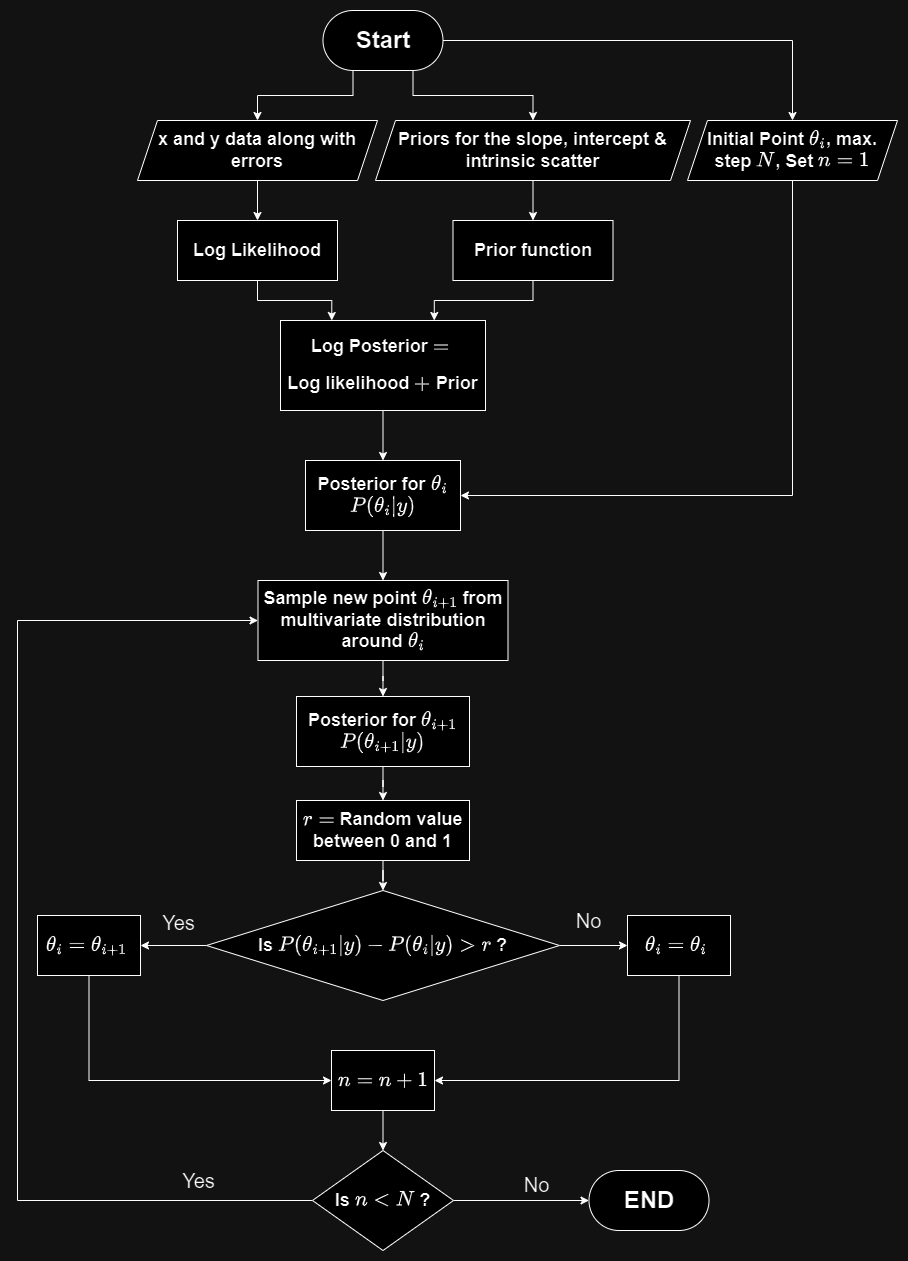

The diagram above was exported from draw.io. Its source (the exported page's mxGraphModel, read from the mxfile embedded in the PNG):
<mxGraphModel dx="1434" dy="1850" grid="1" gridSize="10" guides="1" tooltips="1" connect="1" arrows="1" fold="1" page="1" pageScale="1" pageWidth="850" pageHeight="1100" math="1" shadow="0">
  <root>
    <mxCell id="0" />
    <mxCell id="1" parent="0" />
    <mxCell id="onuLGjSLgV-HORsOFMCD-8" style="edgeStyle=orthogonalEdgeStyle;rounded=0;orthogonalLoop=1;jettySize=auto;html=1;exitX=0.25;exitY=1;exitDx=0;exitDy=0;entryX=0.5;entryY=0;entryDx=0;entryDy=0;labelBackgroundColor=none;fontColor=default;" parent="1" source="onuLGjSLgV-HORsOFMCD-1" target="onuLGjSLgV-HORsOFMCD-2" edge="1">
      <mxGeometry relative="1" as="geometry" />
    </mxCell>
    <mxCell id="onuLGjSLgV-HORsOFMCD-50" style="edgeStyle=orthogonalEdgeStyle;rounded=0;orthogonalLoop=1;jettySize=auto;html=1;exitX=1;exitY=0.5;exitDx=0;exitDy=0;labelBackgroundColor=none;fontColor=default;" parent="1" source="onuLGjSLgV-HORsOFMCD-1" target="onuLGjSLgV-HORsOFMCD-18" edge="1">
      <mxGeometry relative="1" as="geometry" />
    </mxCell>
    <mxCell id="onuLGjSLgV-HORsOFMCD-69" style="edgeStyle=orthogonalEdgeStyle;rounded=0;hachureGap=4;orthogonalLoop=1;jettySize=auto;html=1;exitX=0.75;exitY=1;exitDx=0;exitDy=0;entryX=0.5;entryY=0;entryDx=0;entryDy=0;fontFamily=Architects Daughter;fontSource=https%3A%2F%2Ffonts.googleapis.com%2Fcss%3Ffamily%3DArchitects%2BDaughter;fontSize=16;labelBackgroundColor=none;fontColor=default;" parent="1" source="onuLGjSLgV-HORsOFMCD-1" target="onuLGjSLgV-HORsOFMCD-3" edge="1">
      <mxGeometry relative="1" as="geometry" />
    </mxCell>
    <mxCell id="onuLGjSLgV-HORsOFMCD-1" value="&lt;h1&gt;Start&lt;/h1&gt;" style="rounded=1;whiteSpace=wrap;html=1;arcSize=50;labelBackgroundColor=none;" parent="1" vertex="1">
      <mxGeometry x="365.5" y="-40" width="120" height="60" as="geometry" />
    </mxCell>
    <mxCell id="onuLGjSLgV-HORsOFMCD-12" style="edgeStyle=orthogonalEdgeStyle;rounded=0;orthogonalLoop=1;jettySize=auto;html=1;entryX=0.25;entryY=0;entryDx=0;entryDy=0;labelBackgroundColor=none;fontColor=default;" parent="1" source="onuLGjSLgV-HORsOFMCD-4" target="onuLGjSLgV-HORsOFMCD-5" edge="1">
      <mxGeometry relative="1" as="geometry" />
    </mxCell>
    <mxCell id="onuLGjSLgV-HORsOFMCD-31" style="edgeStyle=orthogonalEdgeStyle;rounded=0;orthogonalLoop=1;jettySize=auto;html=1;labelBackgroundColor=none;fontColor=default;" parent="1" source="onuLGjSLgV-HORsOFMCD-5" target="onuLGjSLgV-HORsOFMCD-29" edge="1">
      <mxGeometry relative="1" as="geometry" />
    </mxCell>
    <mxCell id="onuLGjSLgV-HORsOFMCD-5" value="&lt;h2&gt;Log Posterior \(=\)&amp;nbsp;&lt;/h2&gt;&lt;h2&gt;Log likelihood \(+\) Prior&lt;/h2&gt;" style="rounded=0;whiteSpace=wrap;html=1;labelBackgroundColor=none;" parent="1" vertex="1">
      <mxGeometry x="323" y="270" width="205" height="90" as="geometry" />
    </mxCell>
    <mxCell id="onuLGjSLgV-HORsOFMCD-13" style="edgeStyle=orthogonalEdgeStyle;rounded=0;orthogonalLoop=1;jettySize=auto;html=1;exitX=0.5;exitY=1;exitDx=0;exitDy=0;entryX=0.75;entryY=0;entryDx=0;entryDy=0;labelBackgroundColor=none;fontColor=default;" parent="1" source="onuLGjSLgV-HORsOFMCD-6" target="onuLGjSLgV-HORsOFMCD-5" edge="1">
      <mxGeometry relative="1" as="geometry" />
    </mxCell>
    <mxCell id="onuLGjSLgV-HORsOFMCD-47" style="edgeStyle=orthogonalEdgeStyle;rounded=0;orthogonalLoop=1;jettySize=auto;html=1;entryX=1;entryY=0.5;entryDx=0;entryDy=0;exitX=0.5;exitY=1;exitDx=0;exitDy=0;labelBackgroundColor=none;fontColor=default;" parent="1" source="onuLGjSLgV-HORsOFMCD-18" target="onuLGjSLgV-HORsOFMCD-29" edge="1">
      <mxGeometry relative="1" as="geometry" />
    </mxCell>
    <mxCell id="onuLGjSLgV-HORsOFMCD-36" style="edgeStyle=orthogonalEdgeStyle;rounded=0;orthogonalLoop=1;jettySize=auto;html=1;labelBackgroundColor=none;fontColor=default;" parent="1" source="onuLGjSLgV-HORsOFMCD-21" target="onuLGjSLgV-HORsOFMCD-35" edge="1">
      <mxGeometry relative="1" as="geometry" />
    </mxCell>
    <mxCell id="onuLGjSLgV-HORsOFMCD-21" value="&lt;h2&gt;Posterior for \(\theta_{i+1}\) \(P(\theta_{i+1}|y)\)&lt;/h2&gt;" style="rounded=0;whiteSpace=wrap;html=1;labelBackgroundColor=none;" parent="1" vertex="1">
      <mxGeometry x="339" y="646" width="173" height="70" as="geometry" />
    </mxCell>
    <mxCell id="onuLGjSLgV-HORsOFMCD-33" style="edgeStyle=orthogonalEdgeStyle;rounded=0;orthogonalLoop=1;jettySize=auto;html=1;exitX=0.5;exitY=1;exitDx=0;exitDy=0;labelBackgroundColor=none;fontColor=default;" parent="1" source="onuLGjSLgV-HORsOFMCD-27" target="onuLGjSLgV-HORsOFMCD-21" edge="1">
      <mxGeometry relative="1" as="geometry" />
    </mxCell>
    <mxCell id="onuLGjSLgV-HORsOFMCD-27" value="&lt;h2&gt;Sample new point \(\theta_{i+1}\) from multivariate distribution around \(\theta_i\)&lt;/h2&gt;" style="rounded=0;whiteSpace=wrap;html=1;labelBackgroundColor=none;" parent="1" vertex="1">
      <mxGeometry x="300.5" y="530" width="250" height="80" as="geometry" />
    </mxCell>
    <mxCell id="onuLGjSLgV-HORsOFMCD-32" style="edgeStyle=orthogonalEdgeStyle;rounded=0;orthogonalLoop=1;jettySize=auto;html=1;labelBackgroundColor=none;fontColor=default;" parent="1" source="onuLGjSLgV-HORsOFMCD-29" target="onuLGjSLgV-HORsOFMCD-27" edge="1">
      <mxGeometry relative="1" as="geometry" />
    </mxCell>
    <mxCell id="onuLGjSLgV-HORsOFMCD-29" value="&lt;h2&gt;Posterior for \(\theta_i\) \(P(\theta_{i}|y)\)&lt;/h2&gt;" style="rounded=0;whiteSpace=wrap;html=1;labelBackgroundColor=none;" parent="1" vertex="1">
      <mxGeometry x="348" y="410" width="155" height="70" as="geometry" />
    </mxCell>
    <mxCell id="onuLGjSLgV-HORsOFMCD-39" value="" style="edgeStyle=orthogonalEdgeStyle;rounded=0;hachureGap=4;orthogonalLoop=1;jettySize=auto;html=1;fontFamily=Architects Daughter;fontSource=https%3A%2F%2Ffonts.googleapis.com%2Fcss%3Ffamily%3DArchitects%2BDaughter;fontSize=16;entryX=1;entryY=0.5;entryDx=0;entryDy=0;exitX=0;exitY=0.5;exitDx=0;exitDy=0;labelBackgroundColor=none;fontColor=default;" parent="1" source="onuLGjSLgV-HORsOFMCD-34" target="onuLGjSLgV-HORsOFMCD-41" edge="1">
      <mxGeometry relative="1" as="geometry">
        <mxPoint x="200" y="885" as="targetPoint" />
      </mxGeometry>
    </mxCell>
    <mxCell id="onuLGjSLgV-HORsOFMCD-40" value="&lt;font face=&quot;Helvetica&quot;&gt;Yes&lt;/font&gt;" style="edgeLabel;html=1;align=center;verticalAlign=middle;resizable=0;points=[];fontSize=20;fontFamily=Architects Daughter;rounded=0;labelBackgroundColor=none;" parent="onuLGjSLgV-HORsOFMCD-39" vertex="1" connectable="0">
      <mxGeometry x="-0.0204" y="-20" relative="1" as="geometry">
        <mxPoint x="3" y="-3" as="offset" />
      </mxGeometry>
    </mxCell>
    <mxCell id="onuLGjSLgV-HORsOFMCD-55" value="&lt;font face=&quot;Helvetica&quot;&gt;No&lt;/font&gt;" style="edgeLabel;html=1;align=center;verticalAlign=middle;resizable=0;points=[];fontSize=20;fontFamily=Architects Daughter;rounded=0;labelBackgroundColor=none;" parent="onuLGjSLgV-HORsOFMCD-39" vertex="1" connectable="0">
      <mxGeometry x="-0.0204" y="-20" relative="1" as="geometry">
        <mxPoint x="413" y="-5" as="offset" />
      </mxGeometry>
    </mxCell>
    <mxCell id="onuLGjSLgV-HORsOFMCD-53" style="edgeStyle=orthogonalEdgeStyle;rounded=0;orthogonalLoop=1;jettySize=auto;html=1;exitX=1;exitY=0.5;exitDx=0;exitDy=0;labelBackgroundColor=none;fontColor=default;" parent="1" source="onuLGjSLgV-HORsOFMCD-34" target="onuLGjSLgV-HORsOFMCD-51" edge="1">
      <mxGeometry relative="1" as="geometry" />
    </mxCell>
    <mxCell id="onuLGjSLgV-HORsOFMCD-34" value="&lt;h2&gt;Is \(P(\theta_{i+1}|y)-P(\theta_{i}|y)&amp;gt;r\) ?&lt;/h2&gt;" style="rhombus;whiteSpace=wrap;html=1;rounded=0;labelBackgroundColor=none;" parent="1" vertex="1">
      <mxGeometry x="249" y="840" width="353" height="110" as="geometry" />
    </mxCell>
    <mxCell id="onuLGjSLgV-HORsOFMCD-46" style="edgeStyle=orthogonalEdgeStyle;rounded=0;orthogonalLoop=1;jettySize=auto;html=1;labelBackgroundColor=none;fontColor=default;" parent="1" source="onuLGjSLgV-HORsOFMCD-35" target="onuLGjSLgV-HORsOFMCD-34" edge="1">
      <mxGeometry relative="1" as="geometry" />
    </mxCell>
    <mxCell id="onuLGjSLgV-HORsOFMCD-35" value="&lt;h2&gt;\(r=\) Random value between 0 and 1&lt;/h2&gt;" style="rounded=0;whiteSpace=wrap;html=1;labelBackgroundColor=none;" parent="1" vertex="1">
      <mxGeometry x="339" y="750" width="173" height="60" as="geometry" />
    </mxCell>
    <mxCell id="onuLGjSLgV-HORsOFMCD-59" style="edgeStyle=orthogonalEdgeStyle;rounded=0;orthogonalLoop=1;jettySize=auto;html=1;entryX=0;entryY=0.5;entryDx=0;entryDy=0;exitX=0.5;exitY=1;exitDx=0;exitDy=0;labelBackgroundColor=none;fontColor=default;" parent="1" source="onuLGjSLgV-HORsOFMCD-41" target="onuLGjSLgV-HORsOFMCD-57" edge="1">
      <mxGeometry relative="1" as="geometry" />
    </mxCell>
    <mxCell id="onuLGjSLgV-HORsOFMCD-41" value="&lt;h2 style=&quot;border-color: var(--border-color);&quot;&gt;\(\theta_{i} = \theta_{i+1} \)&amp;nbsp;&lt;/h2&gt;" style="rounded=0;whiteSpace=wrap;html=1;labelBackgroundColor=none;" parent="1" vertex="1">
      <mxGeometry x="80" y="865" width="103" height="60" as="geometry" />
    </mxCell>
    <mxCell id="onuLGjSLgV-HORsOFMCD-58" style="edgeStyle=orthogonalEdgeStyle;rounded=0;orthogonalLoop=1;jettySize=auto;html=1;entryX=1;entryY=0.5;entryDx=0;entryDy=0;exitX=0.5;exitY=1;exitDx=0;exitDy=0;labelBackgroundColor=none;fontColor=default;" parent="1" source="onuLGjSLgV-HORsOFMCD-51" target="onuLGjSLgV-HORsOFMCD-57" edge="1">
      <mxGeometry relative="1" as="geometry" />
    </mxCell>
    <mxCell id="onuLGjSLgV-HORsOFMCD-51" value="&lt;h2 style=&quot;border-color: var(--border-color);&quot;&gt;\(\theta_{i} = \theta_{i} \)&amp;nbsp;&lt;/h2&gt;" style="rounded=0;whiteSpace=wrap;html=1;labelBackgroundColor=none;" parent="1" vertex="1">
      <mxGeometry x="670" y="865" width="103" height="60" as="geometry" />
    </mxCell>
    <mxCell id="onuLGjSLgV-HORsOFMCD-62" style="edgeStyle=orthogonalEdgeStyle;rounded=0;orthogonalLoop=1;jettySize=auto;html=1;entryX=0.5;entryY=0;entryDx=0;entryDy=0;labelBackgroundColor=none;fontColor=default;" parent="1" source="onuLGjSLgV-HORsOFMCD-57" target="onuLGjSLgV-HORsOFMCD-60" edge="1">
      <mxGeometry relative="1" as="geometry" />
    </mxCell>
    <mxCell id="onuLGjSLgV-HORsOFMCD-57" value="&lt;h2 style=&quot;border-color: var(--border-color);&quot;&gt;\(n=n+1\)&lt;/h2&gt;" style="rounded=0;whiteSpace=wrap;html=1;labelBackgroundColor=none;" parent="1" vertex="1">
      <mxGeometry x="374" y="1000" width="103" height="60" as="geometry" />
    </mxCell>
    <mxCell id="onuLGjSLgV-HORsOFMCD-61" style="edgeStyle=orthogonalEdgeStyle;rounded=0;orthogonalLoop=1;jettySize=auto;html=1;entryX=0;entryY=0.5;entryDx=0;entryDy=0;exitX=0;exitY=0.5;exitDx=0;exitDy=0;labelBackgroundColor=none;fontColor=default;" parent="1" source="onuLGjSLgV-HORsOFMCD-60" target="onuLGjSLgV-HORsOFMCD-27" edge="1">
      <mxGeometry relative="1" as="geometry">
        <Array as="points">
          <mxPoint x="60" y="1150" />
          <mxPoint x="60" y="570" />
        </Array>
      </mxGeometry>
    </mxCell>
    <mxCell id="onuLGjSLgV-HORsOFMCD-64" style="edgeStyle=orthogonalEdgeStyle;rounded=0;orthogonalLoop=1;jettySize=auto;html=1;exitX=1;exitY=0.5;exitDx=0;exitDy=0;labelBackgroundColor=none;fontColor=default;" parent="1" source="onuLGjSLgV-HORsOFMCD-60" target="onuLGjSLgV-HORsOFMCD-65" edge="1">
      <mxGeometry relative="1" as="geometry">
        <mxPoint x="590" y="1150" as="targetPoint" />
      </mxGeometry>
    </mxCell>
    <mxCell id="onuLGjSLgV-HORsOFMCD-60" value="&lt;h2&gt;Is \(n&amp;lt;N\) ?&lt;/h2&gt;" style="rhombus;whiteSpace=wrap;html=1;rounded=0;labelBackgroundColor=none;" parent="1" vertex="1">
      <mxGeometry x="355" y="1100" width="141" height="100" as="geometry" />
    </mxCell>
    <mxCell id="onuLGjSLgV-HORsOFMCD-63" value="&lt;font face=&quot;Helvetica&quot;&gt;Yes&lt;/font&gt;" style="edgeLabel;html=1;align=center;verticalAlign=middle;resizable=0;points=[];fontSize=20;fontFamily=Architects Daughter;rounded=0;labelBackgroundColor=none;" parent="1" vertex="1" connectable="0">
      <mxGeometry x="240" y="1130" as="geometry" />
    </mxCell>
    <mxCell id="onuLGjSLgV-HORsOFMCD-65" value="&lt;h1&gt;END&lt;/h1&gt;" style="rounded=1;whiteSpace=wrap;html=1;arcSize=50;labelBackgroundColor=none;glass=0;shadow=0;" parent="1" vertex="1">
      <mxGeometry x="631.5" y="1120" width="120" height="60" as="geometry" />
    </mxCell>
    <mxCell id="onuLGjSLgV-HORsOFMCD-66" value="&lt;font face=&quot;Helvetica&quot;&gt;No&lt;/font&gt;" style="edgeLabel;html=1;align=center;verticalAlign=middle;resizable=0;points=[];fontSize=20;fontFamily=Architects Daughter;rounded=0;labelBackgroundColor=none;" parent="1" vertex="1" connectable="0">
      <mxGeometry x="610" y="940" as="geometry">
        <mxPoint x="-32" y="194" as="offset" />
      </mxGeometry>
    </mxCell>
    <mxCell id="onuLGjSLgV-HORsOFMCD-2" value="&lt;h2&gt;x and y data along with errors&lt;/h2&gt;" style="shape=parallelogram;perimeter=parallelogramPerimeter;whiteSpace=wrap;html=1;fixedSize=1;rounded=0;labelBackgroundColor=none;" parent="1" vertex="1">
      <mxGeometry x="180" y="70" width="240" height="60" as="geometry" />
    </mxCell>
    <mxCell id="onuLGjSLgV-HORsOFMCD-11" style="edgeStyle=orthogonalEdgeStyle;rounded=0;orthogonalLoop=1;jettySize=auto;html=1;exitX=0.5;exitY=1;exitDx=0;exitDy=0;entryX=0.5;entryY=0;entryDx=0;entryDy=0;labelBackgroundColor=none;fontColor=default;" parent="1" source="onuLGjSLgV-HORsOFMCD-2" target="onuLGjSLgV-HORsOFMCD-4" edge="1">
      <mxGeometry relative="1" as="geometry" />
    </mxCell>
    <mxCell id="onuLGjSLgV-HORsOFMCD-3" value="&lt;h2&gt;Priors for the slope, intercept &amp;amp; intrinsic scatter&lt;/h2&gt;" style="shape=parallelogram;perimeter=parallelogramPerimeter;whiteSpace=wrap;html=1;fixedSize=1;rounded=0;labelBackgroundColor=none;" parent="1" vertex="1">
      <mxGeometry x="418" y="70" width="315" height="60" as="geometry" />
    </mxCell>
    <mxCell id="onuLGjSLgV-HORsOFMCD-10" style="edgeStyle=orthogonalEdgeStyle;rounded=0;orthogonalLoop=1;jettySize=auto;html=1;exitX=0.5;exitY=1;exitDx=0;exitDy=0;entryX=0.5;entryY=0;entryDx=0;entryDy=0;labelBackgroundColor=none;fontColor=default;" parent="1" source="onuLGjSLgV-HORsOFMCD-3" target="onuLGjSLgV-HORsOFMCD-6" edge="1">
      <mxGeometry relative="1" as="geometry" />
    </mxCell>
    <mxCell id="onuLGjSLgV-HORsOFMCD-6" value="&lt;h2&gt;Prior function&lt;/h2&gt;" style="rounded=0;whiteSpace=wrap;html=1;labelBackgroundColor=none;" parent="1" vertex="1">
      <mxGeometry x="495.5" y="170" width="160" height="60" as="geometry" />
    </mxCell>
    <mxCell id="onuLGjSLgV-HORsOFMCD-18" value="&lt;h2&gt;Initial Point \(\theta_i\), max. step \(N\), Set \(n=1\)&lt;/h2&gt;" style="shape=parallelogram;perimeter=parallelogramPerimeter;whiteSpace=wrap;html=1;fixedSize=1;rounded=0;labelBackgroundColor=none;" parent="1" vertex="1">
      <mxGeometry x="730" y="70" width="210" height="60" as="geometry" />
    </mxCell>
    <mxCell id="onuLGjSLgV-HORsOFMCD-4" value="&lt;h2&gt;Log Likelihood&lt;/h2&gt;" style="rounded=0;whiteSpace=wrap;html=1;movable=1;resizable=1;rotatable=1;deletable=1;editable=1;locked=0;connectable=1;labelBackgroundColor=none;" parent="1" vertex="1">
      <mxGeometry x="220" y="170" width="160" height="60" as="geometry" />
    </mxCell>
  </root>
</mxGraphModel>